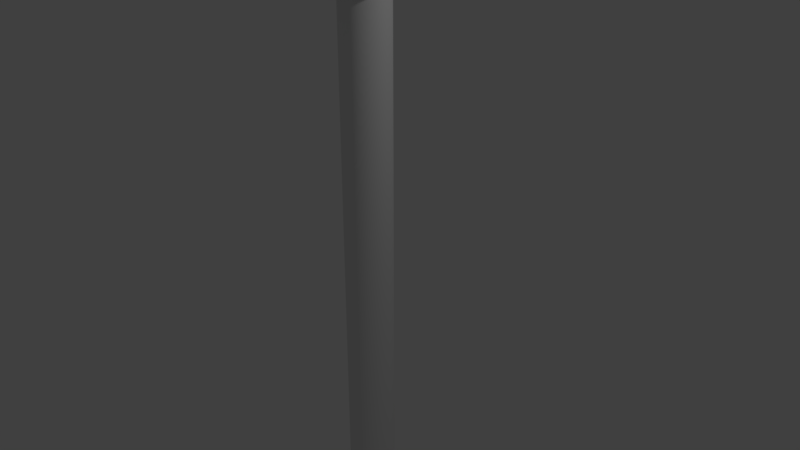 # Source: ampel.blend  (saved by Blender 2.79.0; exported with 4.5.12 LTS)
import bpy
from mathutils import Matrix  # noqa: F401  (used for matrix-valued properties, if any)

bpy.ops.wm.read_factory_settings(use_empty=True)
scene = bpy.context.scene
scene.name = 'Scene'

# ---- collections
col_collection_1 = bpy.data.collections.new('Collection 1'); scene.collection.children.link(col_collection_1)

# ---- world
world_world = bpy.data.worlds.new('World'); scene.world = world_world
world_world.color = (0.05088, 0.05088, 0.05088)
world_world.use_sun_shadow = False
world_world.sun_shadow_jitter_overblur = 0.0
world_world.cycles.sampling_method = 'MANUAL'

# ---- cameras
cam_camera = bpy.data.cameras.new('Camera')
cam_camera.clip_end = 100.0
cam_camera.lens = 35.0
cam_camera.sensor_width = 32.0
cam_camera.sensor_height = 18.0
cam_camera.ortho_scale = 7.314
cam_camera.dof.focus_distance = 0.0
cam_camera.dof.aperture_fstop = 128.0

# ---- lights
light_lamp = bpy.data.lights.new('Lamp', 'POINT')
light_lamp.transmission_factor = 0.0
light_lamp.cutoff_distance = 30.0
light_lamp.energy = 100.0
light_lamp.shadow_buffer_clip_start = 1.001
light_lamp.shadow_soft_size = 0.1
light_lamp.shadow_maximum_resolution = 0.006
light_lamp.use_absolute_resolution = True

# ---- meshes
me_cylinder_003 = bpy.data.meshes.new('Cylinder.003')
me_cylinder_003.from_pydata([(2.4, 1.0, -1.0), (2.4, 1.0, 1.0), (2.595, 0.9808, -1.0), (2.595, 0.9808, 1.0), (2.783, 0.9239, -1.0), (2.783, 0.9239, 1.0), (2.956, 0.8315, -1.0), (2.956, 0.8315, 1.0), (3.107, 0.7071, -1.0), (3.107, 0.7071, 1.0), (3.231, 0.5556, -1.0), (3.231, 0.5556, 1.0), (3.324, 0.3827, -1.0), (3.324, 0.3827, 1.0), (3.381, 0.1951, -1.0), (3.381, 0.1951, 1.0), (3.4, 7.55e-08, -1.0), (3.4, 7.55e-08, 1.0), (3.381, -0.1951, -1.0), (3.381, -0.1951, 1.0), (3.324, -0.3827, -1.0), (3.324, -0.3827, 1.0), (3.231, -0.5556, -1.0), (3.231, -0.5556, 1.0), (3.107, -0.7071, -1.0), (3.107, -0.7071, 1.0), (2.956, -0.8315, -1.0), (2.956, -0.8315, 1.0), (2.783, -0.9239, -1.0), (2.783, -0.9239, 1.0), (2.595, -0.9808, -1.0), (2.595, -0.9808, 1.0), (2.4, -1.0, -1.0), (2.4, -1.0, 1.0), (2.205, -0.9808, -1.0), (2.205, -0.9808, 1.0), (2.017, -0.9239, -1.0), (2.017, -0.9239, 1.0), (1.844, -0.8315, -1.0), (1.844, -0.8315, 1.0), (1.693, -0.7071, -1.0), (1.693, -0.7071, 1.0), (1.569, -0.5556, -1.0), (1.569, -0.5556, 1.0), (1.476, -0.3827, -1.0), (1.476, -0.3827, 1.0), (1.419, -0.1951, -1.0), (1.419, -0.1951, 1.0), (1.4, 9.656e-07, -1.0), (1.4, 9.656e-07, 1.0), (1.419, 0.1951, -1.0), (1.419, 0.1951, 1.0), (1.476, 0.3827, -1.0), (1.476, 0.3827, 1.0), (1.569, 0.5556, -1.0), (1.569, 0.5556, 1.0), (1.693, 0.7071, -1.0), (1.693, 0.7071, 1.0), (1.844, 0.8315, -1.0), (1.844, 0.8315, 1.0), (2.017, 0.9239, -1.0), (2.017, 0.9239, 1.0), (2.205, 0.9808, -1.0), (2.205, 0.9808, 1.0)], [], [(0, 1, 3, 2), (2, 3, 5, 4), (4, 5, 7, 6), (6, 7, 9, 8), (8, 9, 11, 10), (10, 11, 13, 12), (12, 13, 15, 14), (14, 15, 17, 16), (16, 17, 19, 18), (18, 19, 21, 20), (20, 21, 23, 22), (22, 23, 25, 24), (24, 25, 27, 26), (26, 27, 29, 28), (28, 29, 31, 30), (30, 31, 33, 32), (32, 33, 35, 34), (34, 35, 37, 36), (36, 37, 39, 38), (38, 39, 41, 40), (40, 41, 43, 42), (42, 43, 45, 44), (44, 45, 47, 46), (46, 47, 49, 48), (48, 49, 51, 50), (50, 51, 53, 52), (52, 53, 55, 54), (54, 55, 57, 56), (56, 57, 59, 58), (58, 59, 61, 60), (3, 1, 63, 61, 59, 57, 55, 53, 51, 49, 47, 45, 43, 41, 39, 37, 35, 33, 31, 29, 27, 25, 23, 21, 19, 17, 15, 13, 11, 9, 7, 5), (60, 61, 63, 62), (62, 63, 1, 0), (0, 2, 4, 6, 8, 10, 12, 14, 16, 18, 20, 22, 24, 26, 28, 30, 32, 34, 36, 38, 40, 42, 44, 46, 48, 50, 52, 54, 56, 58, 60, 62)])
me_cylinder_003.use_remesh_preserve_volume = False
me_cylinder_003.use_remesh_preserve_attributes = False
me_cylinder_003.use_mirror_vertex_groups = False
me_cylinder_003.update()
me_cylinder_002 = bpy.data.meshes.new('Cylinder.002')
me_cylinder_002.from_pydata([(4.8, 1.0, -1.0), (4.8, 1.0, 1.0), (4.995, 0.9808, -1.0), (4.995, 0.9808, 1.0), (5.183, 0.9239, -1.0), (5.183, 0.9239, 1.0), (5.356, 0.8315, -1.0), (5.356, 0.8315, 1.0), (5.507, 0.7071, -1.0), (5.507, 0.7071, 1.0), (5.631, 0.5556, -1.0), (5.631, 0.5556, 1.0), (5.724, 0.3827, -1.0), (5.724, 0.3827, 1.0), (5.781, 0.1951, -1.0), (5.781, 0.1951, 1.0), (5.8, 7.55e-08, -1.0), (5.8, 7.55e-08, 1.0), (5.781, -0.1951, -1.0), (5.781, -0.1951, 1.0), (5.724, -0.3827, -1.0), (5.724, -0.3827, 1.0), (5.631, -0.5556, -1.0), (5.631, -0.5556, 1.0), (5.507, -0.7071, -1.0), (5.507, -0.7071, 1.0), (5.356, -0.8315, -1.0), (5.356, -0.8315, 1.0), (5.183, -0.9239, -1.0), (5.183, -0.9239, 1.0), (4.995, -0.9808, -1.0), (4.995, -0.9808, 1.0), (4.8, -1.0, -1.0), (4.8, -1.0, 1.0), (4.605, -0.9808, -1.0), (4.605, -0.9808, 1.0), (4.417, -0.9239, -1.0), (4.417, -0.9239, 1.0), (4.244, -0.8315, -1.0), (4.244, -0.8315, 1.0), (4.093, -0.7071, -1.0), (4.093, -0.7071, 1.0), (3.969, -0.5556, -1.0), (3.969, -0.5556, 1.0), (3.876, -0.3827, -1.0), (3.876, -0.3827, 1.0), (3.819, -0.1951, -1.0), (3.819, -0.1951, 1.0), (3.8, 9.656e-07, -1.0), (3.8, 9.656e-07, 1.0), (3.819, 0.1951, -1.0), (3.819, 0.1951, 1.0), (3.876, 0.3827, -1.0), (3.876, 0.3827, 1.0), (3.969, 0.5556, -1.0), (3.969, 0.5556, 1.0), (4.093, 0.7071, -1.0), (4.093, 0.7071, 1.0), (4.244, 0.8315, -1.0), (4.244, 0.8315, 1.0), (4.417, 0.9239, -1.0), (4.417, 0.9239, 1.0), (4.605, 0.9808, -1.0), (4.605, 0.9808, 1.0)], [], [(0, 1, 3, 2), (2, 3, 5, 4), (4, 5, 7, 6), (6, 7, 9, 8), (8, 9, 11, 10), (10, 11, 13, 12), (12, 13, 15, 14), (14, 15, 17, 16), (16, 17, 19, 18), (18, 19, 21, 20), (20, 21, 23, 22), (22, 23, 25, 24), (24, 25, 27, 26), (26, 27, 29, 28), (28, 29, 31, 30), (30, 31, 33, 32), (32, 33, 35, 34), (34, 35, 37, 36), (36, 37, 39, 38), (38, 39, 41, 40), (40, 41, 43, 42), (42, 43, 45, 44), (44, 45, 47, 46), (46, 47, 49, 48), (48, 49, 51, 50), (50, 51, 53, 52), (52, 53, 55, 54), (54, 55, 57, 56), (56, 57, 59, 58), (58, 59, 61, 60), (3, 1, 63, 61, 59, 57, 55, 53, 51, 49, 47, 45, 43, 41, 39, 37, 35, 33, 31, 29, 27, 25, 23, 21, 19, 17, 15, 13, 11, 9, 7, 5), (60, 61, 63, 62), (62, 63, 1, 0), (0, 2, 4, 6, 8, 10, 12, 14, 16, 18, 20, 22, 24, 26, 28, 30, 32, 34, 36, 38, 40, 42, 44, 46, 48, 50, 52, 54, 56, 58, 60, 62)])
me_cylinder_002.use_remesh_preserve_volume = False
me_cylinder_002.use_remesh_preserve_attributes = False
me_cylinder_002.use_mirror_vertex_groups = False
me_cylinder_002.update()
me_cylinder_001 = bpy.data.meshes.new('Cylinder.001')
me_cylinder_001.from_pydata([(0.0, 1.0, -1.0), (0.0, 1.0, 1.0), (0.1951, 0.9808, -1.0), (0.1951, 0.9808, 1.0), (0.3827, 0.9239, -1.0), (0.3827, 0.9239, 1.0), (0.5556, 0.8315, -1.0), (0.5556, 0.8315, 1.0), (0.7071, 0.7071, -1.0), (0.7071, 0.7071, 1.0), (0.8315, 0.5556, -1.0), (0.8315, 0.5556, 1.0), (0.9239, 0.3827, -1.0), (0.9239, 0.3827, 1.0), (0.9808, 0.1951, -1.0), (0.9808, 0.1951, 1.0), (1.0, 7.55e-08, -1.0), (1.0, 7.55e-08, 1.0), (0.9808, -0.1951, -1.0), (0.9808, -0.1951, 1.0), (0.9239, -0.3827, -1.0), (0.9239, -0.3827, 1.0), (0.8315, -0.5556, -1.0), (0.8315, -0.5556, 1.0), (0.7071, -0.7071, -1.0), (0.7071, -0.7071, 1.0), (0.5556, -0.8315, -1.0), (0.5556, -0.8315, 1.0), (0.3827, -0.9239, -1.0), (0.3827, -0.9239, 1.0), (0.1951, -0.9808, -1.0), (0.1951, -0.9808, 1.0), (-3.258e-07, -1.0, -1.0), (-3.258e-07, -1.0, 1.0), (-0.1951, -0.9808, -1.0), (-0.1951, -0.9808, 1.0), (-0.3827, -0.9239, -1.0), (-0.3827, -0.9239, 1.0), (-0.5556, -0.8315, -1.0), (-0.5556, -0.8315, 1.0), (-0.7071, -0.7071, -1.0), (-0.7071, -0.7071, 1.0), (-0.8315, -0.5556, -1.0), (-0.8315, -0.5556, 1.0), (-0.9239, -0.3827, -1.0), (-0.9239, -0.3827, 1.0), (-0.9808, -0.1951, -1.0), (-0.9808, -0.1951, 1.0), (-1.0, 9.656e-07, -1.0), (-1.0, 9.656e-07, 1.0), (-0.9808, 0.1951, -1.0), (-0.9808, 0.1951, 1.0), (-0.9239, 0.3827, -1.0), (-0.9239, 0.3827, 1.0), (-0.8315, 0.5556, -1.0), (-0.8315, 0.5556, 1.0), (-0.7071, 0.7071, -1.0), (-0.7071, 0.7071, 1.0), (-0.5556, 0.8315, -1.0), (-0.5556, 0.8315, 1.0), (-0.3827, 0.9239, -1.0), (-0.3827, 0.9239, 1.0), (-0.1951, 0.9808, -1.0), (-0.1951, 0.9808, 1.0)], [], [(0, 1, 3, 2), (2, 3, 5, 4), (4, 5, 7, 6), (6, 7, 9, 8), (8, 9, 11, 10), (10, 11, 13, 12), (12, 13, 15, 14), (14, 15, 17, 16), (16, 17, 19, 18), (18, 19, 21, 20), (20, 21, 23, 22), (22, 23, 25, 24), (24, 25, 27, 26), (26, 27, 29, 28), (28, 29, 31, 30), (30, 31, 33, 32), (32, 33, 35, 34), (34, 35, 37, 36), (36, 37, 39, 38), (38, 39, 41, 40), (40, 41, 43, 42), (42, 43, 45, 44), (44, 45, 47, 46), (46, 47, 49, 48), (48, 49, 51, 50), (50, 51, 53, 52), (52, 53, 55, 54), (54, 55, 57, 56), (56, 57, 59, 58), (58, 59, 61, 60), (3, 1, 63, 61, 59, 57, 55, 53, 51, 49, 47, 45, 43, 41, 39, 37, 35, 33, 31, 29, 27, 25, 23, 21, 19, 17, 15, 13, 11, 9, 7, 5), (60, 61, 63, 62), (62, 63, 1, 0), (0, 2, 4, 6, 8, 10, 12, 14, 16, 18, 20, 22, 24, 26, 28, 30, 32, 34, 36, 38, 40, 42, 44, 46, 48, 50, 52, 54, 56, 58, 60, 62)])
me_cylinder_001.use_remesh_preserve_volume = False
me_cylinder_001.use_remesh_preserve_attributes = False
me_cylinder_001.use_mirror_vertex_groups = False
me_cylinder_001.update()
me_cube_001 = bpy.data.meshes.new('Cube.001')
me_cube_001.from_pydata([(-0.8314, -0.8314, -1.0), (-0.8314, -1.0, -0.8314), (-0.876, -0.8259, -0.7765), (-0.8314, -0.9156, -0.9775), (-0.9156, -0.8314, -0.9775), (-0.912, -0.912, -0.9556), (-0.9156, -0.9775, -0.8314), (-0.8314, -0.9775, -0.9156), (-0.912, -0.9556, -0.912), (-0.9775, -0.8314, -0.9156), (-0.9775, -0.9156, -0.8314), (-0.9556, -0.912, -0.912), (-0.8314, -1.0, 0.8314), (-0.8314, -0.8314, 1.0), (-0.876, -0.8259, 0.8864), (-0.8314, -0.9775, 0.9156), (-0.9156, -0.9775, 0.8314), (-0.912, -0.9556, 0.912), (-0.9156, -0.8314, 0.9775), (-0.8314, -0.9156, 0.9775), (-0.912, -0.912, 0.9556), (-0.9775, -0.9156, 0.8314), (-0.9775, -0.8314, 0.9156), (-0.9556, -0.912, 0.912), (-0.8314, 0.8314, -1.0), (-0.876, 0.837, -0.7765), (-0.8314, 1.0, -0.8314), (-0.9156, 0.8314, -0.9775), (-0.8314, 0.9156, -0.9775), (-0.912, 0.912, -0.9556), (-0.9775, 0.9156, -0.8314), (-0.9775, 0.8314, -0.9156), (-0.9556, 0.912, -0.912), (-0.8314, 0.9775, -0.9156), (-0.9156, 0.9775, -0.8314), (-0.912, 0.9556, -0.912), (-0.8314, 0.8314, 1.0), (-0.8314, 1.0, 0.8314), (-0.876, 0.837, 0.8864), (-0.8314, 0.9156, 0.9775), (-0.9156, 0.8314, 0.9775), (-0.912, 0.912, 0.9556), (-0.9156, 0.9775, 0.8314), (-0.8314, 0.9775, 0.9156), (-0.912, 0.9556, 0.912), (-0.9775, 0.8314, 0.9156), (-0.9775, 0.9156, 0.8314), (-0.9556, 0.912, 0.912), (0.8314, -0.8314, -1.0), (1.0, -0.8314, -0.8314), (0.8314, -1.0, -0.8314), (0.9156, -0.8314, -0.9775), (0.8314, -0.9156, -0.9775), (0.912, -0.912, -0.9556), (0.9775, -0.9156, -0.8314), (0.9775, -0.8314, -0.9156), (0.9556, -0.912, -0.912), (0.8314, -0.9775, -0.9156), (0.9156, -0.9775, -0.8314), (0.912, -0.9556, -0.912), (0.8314, -0.8314, 1.0), (0.8314, -1.0, 0.8314), (1.0, -0.8314, 0.8314), (0.8314, -0.9156, 0.9775), (0.9156, -0.8314, 0.9775), (0.912, -0.912, 0.9556), (0.9156, -0.9775, 0.8314), (0.8314, -0.9775, 0.9156), (0.912, -0.9556, 0.912), (0.9775, -0.8314, 0.9156), (0.9775, -0.9156, 0.8314), (0.9556, -0.912, 0.912), (0.8314, 0.8314, -1.0), (0.8314, 1.0, -0.8314), (1.0, 0.8314, -0.8314), (0.8314, 0.9156, -0.9775), (0.9156, 0.8314, -0.9775), (0.912, 0.912, -0.9556), (0.9156, 0.9775, -0.8314), (0.8314, 0.9775, -0.9156), (0.912, 0.9556, -0.912), (0.9775, 0.8314, -0.9156), (0.9775, 0.9156, -0.8314), (0.9556, 0.912, -0.912), (0.8314, 0.8314, 1.0), (1.0, 0.8314, 0.8314), (0.8314, 1.0, 0.8314), (0.9156, 0.8314, 0.9775), (0.8314, 0.9156, 0.9775), (0.912, 0.912, 0.9556), (0.9775, 0.9156, 0.8314), (0.9775, 0.8314, 0.9156), (0.9556, 0.912, 0.912), (0.8314, 0.9775, 0.9156), (0.9156, 0.9775, 0.8314), (0.912, 0.9556, 0.912)], [], [(50, 61, 12, 1), (74, 85, 62, 49), (84, 36, 13, 60), (2, 14, 38, 25), (26, 37, 86, 73), (0, 3, 5, 4), (3, 7, 8, 5), (1, 6, 8, 7), (6, 10, 11, 8), (2, 9, 11, 10), (9, 4, 5, 11), (5, 8, 11), (12, 15, 17, 16), (15, 19, 20, 17), (13, 18, 20, 19), (18, 22, 23, 20), (14, 21, 23, 22), (21, 16, 17, 23), (17, 20, 23), (24, 27, 29, 28), (27, 31, 32, 29), (25, 30, 32, 31), (30, 34, 35, 32), (26, 33, 35, 34), (33, 28, 29, 35), (29, 32, 35), (36, 39, 41, 40), (39, 43, 44, 41), (37, 42, 44, 43), (42, 46, 47, 44), (38, 45, 47, 46), (45, 40, 41, 47), (41, 44, 47), (48, 51, 53, 52), (51, 55, 56, 53), (49, 54, 56, 55), (54, 58, 59, 56), (50, 57, 59, 58), (57, 52, 53, 59), (53, 56, 59), (60, 63, 65, 64), (63, 67, 68, 65), (61, 66, 68, 67), (66, 70, 71, 68), (62, 69, 71, 70), (69, 64, 65, 71), (65, 68, 71), (72, 75, 77, 76), (75, 79, 80, 77), (73, 78, 80, 79), (78, 82, 83, 80), (74, 81, 83, 82), (81, 76, 77, 83), (77, 80, 83), (84, 87, 89, 88), (87, 91, 92, 89), (85, 90, 92, 91), (90, 94, 95, 92), (86, 93, 95, 94), (93, 88, 89, 95), (89, 92, 95), (24, 0, 4, 27), (27, 4, 9, 31), (31, 9, 2, 25), (1, 12, 16, 6), (6, 16, 21, 10), (10, 21, 14, 2), (13, 36, 40, 18), (18, 40, 45, 22), (22, 45, 38, 14), (37, 26, 34, 42), (42, 34, 30, 46), (46, 30, 25, 38), (72, 24, 28, 75), (75, 28, 33, 79), (79, 33, 26, 73), (36, 84, 88, 39), (39, 88, 93, 43), (43, 93, 86, 37), (85, 74, 82, 90), (90, 82, 78, 94), (94, 78, 73, 86), (48, 72, 76, 51), (51, 76, 81, 55), (55, 81, 74, 49), (84, 60, 64, 87), (87, 64, 69, 91), (91, 69, 62, 85), (61, 50, 58, 66), (66, 58, 54, 70), (70, 54, 49, 62), (0, 48, 52, 3), (3, 52, 57, 7), (7, 57, 50, 1), (60, 13, 19, 63), (63, 19, 15, 67), (67, 15, 12, 61), (24, 72, 48, 0)])
me_cube_001.use_remesh_preserve_volume = False
me_cube_001.use_remesh_preserve_attributes = False
me_cube_001.use_mirror_vertex_groups = False
me_cube_001.update()
me_cylinder = bpy.data.meshes.new('Cylinder')
me_cylinder.from_pydata([(0.0, 1.0, -1.0), (0.0, 1.0, 1.0), (0.1951, 0.9808, -1.0), (0.1951, 0.9808, 1.0), (0.3827, 0.9239, -1.0), (0.3827, 0.9239, 1.0), (0.5556, 0.8315, -1.0), (0.5556, 0.8315, 1.0), (0.7071, 0.7071, -1.0), (0.7071, 0.7071, 1.0), (0.8315, 0.5556, -1.0), (0.8315, 0.5556, 1.0), (0.9239, 0.3827, -1.0), (0.9239, 0.3827, 1.0), (0.9808, 0.1951, -1.0), (0.9808, 0.1951, 1.0), (1.0, 7.55e-08, -1.0), (1.0, 7.55e-08, 1.0), (0.9808, -0.1951, -1.0), (0.9808, -0.1951, 1.0), (0.9239, -0.3827, -1.0), (0.9239, -0.3827, 1.0), (0.8315, -0.5556, -1.0), (0.8315, -0.5556, 1.0), (0.7071, -0.7071, -1.0), (0.7071, -0.7071, 1.0), (0.5556, -0.8315, -1.0), (0.5556, -0.8315, 1.0), (0.3827, -0.9239, -1.0), (0.3827, -0.9239, 1.0), (0.1951, -0.9808, -1.0), (0.1951, -0.9808, 1.0), (-3.258e-07, -1.0, -1.0), (-3.258e-07, -1.0, 1.0), (-0.1951, -0.9808, -1.0), (-0.1951, -0.9808, 1.0), (-0.3827, -0.9239, -1.0), (-0.3827, -0.9239, 1.0), (-0.5556, -0.8315, -1.0), (-0.5556, -0.8315, 1.0), (-0.7071, -0.7071, -1.0), (-0.7071, -0.7071, 1.0), (-0.8315, -0.5556, -1.0), (-0.8315, -0.5556, 1.0), (-0.9239, -0.3827, -1.0), (-0.9239, -0.3827, 1.0), (-0.9808, -0.1951, -1.0), (-0.9808, -0.1951, 1.0), (-1.0, 9.656e-07, -1.0), (-1.0, 9.656e-07, 1.0), (-0.9808, 0.1951, -1.0), (-0.9808, 0.1951, 1.0), (-0.9239, 0.3827, -1.0), (-0.9239, 0.3827, 1.0), (-0.8315, 0.5556, -1.0), (-0.8315, 0.5556, 1.0), (-0.7071, 0.7071, -1.0), (-0.7071, 0.7071, 1.0), (-0.5556, 0.8315, -1.0), (-0.5556, 0.8315, 1.0), (-0.3827, 0.9239, -1.0), (-0.3827, 0.9239, 1.0), (-0.1951, 0.9808, -1.0), (-0.1951, 0.9808, 1.0)], [], [(0, 1, 3, 2), (2, 3, 5, 4), (4, 5, 7, 6), (6, 7, 9, 8), (8, 9, 11, 10), (10, 11, 13, 12), (12, 13, 15, 14), (14, 15, 17, 16), (16, 17, 19, 18), (18, 19, 21, 20), (20, 21, 23, 22), (22, 23, 25, 24), (24, 25, 27, 26), (26, 27, 29, 28), (28, 29, 31, 30), (30, 31, 33, 32), (32, 33, 35, 34), (34, 35, 37, 36), (36, 37, 39, 38), (38, 39, 41, 40), (40, 41, 43, 42), (42, 43, 45, 44), (44, 45, 47, 46), (46, 47, 49, 48), (48, 49, 51, 50), (50, 51, 53, 52), (52, 53, 55, 54), (54, 55, 57, 56), (56, 57, 59, 58), (58, 59, 61, 60), (3, 1, 63, 61, 59, 57, 55, 53, 51, 49, 47, 45, 43, 41, 39, 37, 35, 33, 31, 29, 27, 25, 23, 21, 19, 17, 15, 13, 11, 9, 7, 5), (60, 61, 63, 62), (62, 63, 1, 0), (0, 2, 4, 6, 8, 10, 12, 14, 16, 18, 20, 22, 24, 26, 28, 30, 32, 34, 36, 38, 40, 42, 44, 46, 48, 50, 52, 54, 56, 58, 60, 62)])
_k = {(0, 2): 1.0, (1, 3): 1.0, (2, 4): 1.0, (3, 5): 1.0, (4, 6): 1.0, (5, 7): 1.0, (6, 8): 1.0, (7, 9): 1.0, (8, 10): 1.0, (9, 11): 1.0, (10, 12): 1.0, (11, 13): 1.0, (12, 14): 1.0, (13, 15): 1.0, (14, 16): 1.0, (15, 17): 1.0, (16, 18): 1.0, (17, 19): 1.0, (18, 20): 1.0, (19, 21): 1.0, (20, 22): 1.0, (21, 23): 1.0, (22, 24): 1.0, (23, 25): 1.0, (24, 26): 1.0, (25, 27): 1.0, (26, 28): 1.0, (27, 29): 1.0, (28, 30): 1.0, (29, 31): 1.0, (30, 32): 1.0, (31, 33): 1.0, (32, 34): 1.0, (33, 35): 1.0, (34, 36): 1.0, (35, 37): 1.0, (36, 38): 1.0, (37, 39): 1.0, (38, 40): 1.0, (39, 41): 1.0, (40, 42): 1.0, (41, 43): 1.0, (42, 44): 1.0, (43, 45): 1.0, (44, 46): 1.0, (45, 47): 1.0, (46, 48): 1.0, (47, 49): 1.0, (48, 50): 1.0, (49, 51): 1.0, (50, 52): 1.0, (51, 53): 1.0, (52, 54): 1.0, (53, 55): 1.0, (54, 56): 1.0, (55, 57): 1.0, (56, 58): 1.0, (57, 59): 1.0, (58, 60): 1.0, (59, 61): 1.0, (60, 62): 1.0, (61, 63): 1.0, (0, 62): 1.0, (1, 63): 1.0}
me_cylinder.attributes.new('crease_edge', 'FLOAT', 'EDGE').data.foreach_set('value', [_k.get((min(e.vertices), max(e.vertices)), 0.0) for e in me_cylinder.edges])
me_cylinder.use_remesh_preserve_volume = False
me_cylinder.use_remesh_preserve_attributes = False
me_cylinder.use_mirror_vertex_groups = False
me_cylinder.update()

# ---- objects
ob_cylinder_003 = bpy.data.objects.new('Cylinder.003', me_cylinder_003)
ob_cylinder_002 = bpy.data.objects.new('Cylinder.002', me_cylinder_002)
ob_cylinder_001 = bpy.data.objects.new('Cylinder.001', me_cylinder_001)
ob_cube = bpy.data.objects.new('Cube', me_cube_001)
ob_cylinder = bpy.data.objects.new('Cylinder', me_cylinder)
ob_lamp = bpy.data.objects.new('Lamp', light_lamp)
ob_camera = bpy.data.objects.new('Camera', cam_camera)

# ---- transforms, parenting, visibility, modifiers, constraints
ob_cylinder_003.location = (-0.6785, 0.03815, 5.946)
ob_cylinder_003.rotation_euler = (-0.0, 1.571, 0.0)
ob_cylinder_003.scale = (0.3, 0.3, 0.07942)
ob_cylinder_003.lineart.crease_threshold = 0.0
ob_cylinder_002.location = (-0.6785, 0.03815, 5.946)
ob_cylinder_002.rotation_euler = (-0.0, 1.571, 0.0)
ob_cylinder_002.scale = (0.3, 0.3, 0.07942)
ob_cylinder_002.lineart.crease_threshold = 0.0
ob_cylinder_001.location = (-0.6785, 0.03815, 5.946)
ob_cylinder_001.rotation_euler = (-0.0, 1.571, 0.0)
ob_cylinder_001.scale = (0.3, 0.3, 0.07942)
ob_cylinder_001.lineart.crease_threshold = 0.0
ob_cube.location = (0.009907, 0.03043, 5.073)
ob_cube.scale = (0.75, 0.75, 1.5)
ob_cube.lineart.crease_threshold = 0.0
ob_cylinder.location = (0.0, 0.0, 0.0)
ob_cylinder.scale = (0.32, 0.32, 5.44)
ob_cylinder.lineart.crease_threshold = 0.0
_m = ob_cylinder.modifiers.new('Subsurf', 'SUBSURF')
_m.uv_smooth = 'PRESERVE_CORNERS'
_m.quality = 2
_m.levels = 2
_m.show_only_control_edges = False
ob_lamp.location = (4.076, 1.005, 5.904)
ob_lamp.rotation_euler = (0.6503, 0.05522, 1.866)
ob_lamp.lock_rotations_4d = False
ob_lamp.empty_display_type = 'ARROWS'
ob_lamp.color = (0.0, 0.0, 0.0, 0.0)
ob_lamp.lineart.crease_threshold = 0.0
ob_camera.location = (7.481, -6.508, 5.344)
ob_camera.rotation_euler = (1.109, 0.0, 0.8149)
ob_camera.lock_rotations_4d = False
ob_camera.empty_display_type = 'ARROWS'
ob_camera.color = (0.0, 0.0, 0.0, 0.0)
ob_camera.display_type = 'WIRE'
ob_camera.lineart.crease_threshold = 0.0

# ---- collection membership
col_collection_1.objects.link(ob_cylinder_003)
col_collection_1.objects.link(ob_cylinder_002)
col_collection_1.objects.link(ob_cylinder_001)
col_collection_1.objects.link(ob_cube)
col_collection_1.objects.link(ob_cylinder)
col_collection_1.objects.link(ob_lamp)
col_collection_1.objects.link(ob_camera)

# ---- scene / render settings (as saved in the file)
scene.camera = ob_camera
scene.frame_start = 1; scene.frame_end = 250; scene.frame_set(1)
scene.render.engine = 'BLENDER_EEVEE_NEXT'
scene.render.resolution_percentage = 50
scene.render.dither_intensity = 0.0
scene.cycles.use_denoising = False
scene.cycles.samples = 128
scene.cycles.sampling_pattern = 'TABULATED_SOBOL'
scene.cycles.use_adaptive_sampling = False
scene.cycles.use_light_tree = False
scene.cycles.blur_glossy = 0.0
scene.cycles.sample_clamp_indirect = 0.0
scene.view_settings.view_transform = 'Standard'
bpy.context.view_layer.update()
